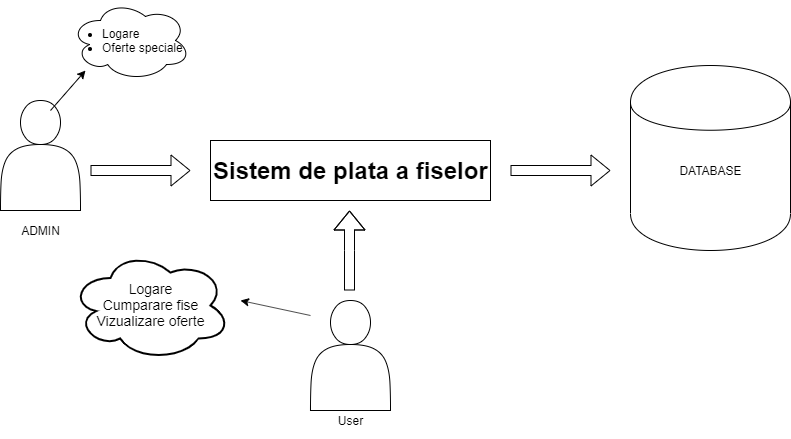

The diagram above was exported from draw.io. Its source (the exported page's mxGraphModel, read from the mxfile embedded in the PNG):
<mxGraphModel dx="1024" dy="566" grid="1" gridSize="10" guides="1" tooltips="1" connect="1" arrows="1" fold="1" page="1" pageScale="1" pageWidth="850" pageHeight="1100" math="0" shadow="0">
  <root>
    <mxCell id="0" />
    <mxCell id="1" parent="0" />
    <mxCell id="lf4LLbCsOisPN2x2nzGP-9" value="" style="shape=actor;whiteSpace=wrap;html=1;" vertex="1" parent="1">
      <mxGeometry x="10" y="110" width="80" height="110" as="geometry" />
    </mxCell>
    <mxCell id="lf4LLbCsOisPN2x2nzGP-10" value="ADMIN&lt;br&gt;" style="text;html=1;strokeColor=none;fillColor=none;align=center;verticalAlign=middle;whiteSpace=wrap;rounded=0;" vertex="1" parent="1">
      <mxGeometry x="30" y="230" width="40" height="20" as="geometry" />
    </mxCell>
    <mxCell id="lf4LLbCsOisPN2x2nzGP-11" value="" style="rounded=0;whiteSpace=wrap;html=1;" vertex="1" parent="1">
      <mxGeometry x="220" y="150" width="280" height="60" as="geometry" />
    </mxCell>
    <mxCell id="lf4LLbCsOisPN2x2nzGP-19" value="" style="ellipse;shape=cloud;whiteSpace=wrap;html=1;" vertex="1" parent="1">
      <mxGeometry x="80" y="10" width="120" height="80" as="geometry" />
    </mxCell>
    <mxCell id="lf4LLbCsOisPN2x2nzGP-20" value="" style="endArrow=classic;html=1;" edge="1" parent="1">
      <mxGeometry width="50" height="50" relative="1" as="geometry">
        <mxPoint x="60" y="120" as="sourcePoint" />
        <mxPoint x="95" y="80" as="targetPoint" />
      </mxGeometry>
    </mxCell>
    <mxCell id="lf4LLbCsOisPN2x2nzGP-21" value="&lt;ul&gt;&lt;li&gt;Logare&lt;/li&gt;&lt;li&gt;Oferte speciale&lt;/li&gt;&lt;/ul&gt;" style="text;strokeColor=none;fillColor=none;html=1;whiteSpace=wrap;verticalAlign=middle;overflow=hidden;" vertex="1" parent="1">
      <mxGeometry x="70" y="10" width="150" height="80" as="geometry" />
    </mxCell>
    <mxCell id="lf4LLbCsOisPN2x2nzGP-22" value="" style="shape=flexArrow;endArrow=classic;html=1;" edge="1" parent="1">
      <mxGeometry width="50" height="50" relative="1" as="geometry">
        <mxPoint x="100" y="180" as="sourcePoint" />
        <mxPoint x="200" y="180" as="targetPoint" />
        <Array as="points" />
      </mxGeometry>
    </mxCell>
    <mxCell id="lf4LLbCsOisPN2x2nzGP-23" value="Sistem de plata a fiselor" style="text;strokeColor=none;fillColor=none;html=1;fontSize=24;fontStyle=1;verticalAlign=middle;align=center;" vertex="1" parent="1">
      <mxGeometry x="240" y="160" width="240" height="40" as="geometry" />
    </mxCell>
    <mxCell id="lf4LLbCsOisPN2x2nzGP-26" value="" style="shape=actor;whiteSpace=wrap;html=1;" vertex="1" parent="1">
      <mxGeometry x="320" y="310" width="80" height="110" as="geometry" />
    </mxCell>
    <mxCell id="lf4LLbCsOisPN2x2nzGP-28" value="User&lt;br&gt;" style="text;html=1;strokeColor=none;fillColor=none;align=center;verticalAlign=middle;whiteSpace=wrap;rounded=0;" vertex="1" parent="1">
      <mxGeometry x="320" y="420" width="80" height="20" as="geometry" />
    </mxCell>
    <mxCell id="lf4LLbCsOisPN2x2nzGP-30" style="edgeStyle=orthogonalEdgeStyle;rounded=0;orthogonalLoop=1;jettySize=auto;html=1;exitX=0.5;exitY=1;exitDx=0;exitDy=0;" edge="1" parent="1" source="lf4LLbCsOisPN2x2nzGP-28" target="lf4LLbCsOisPN2x2nzGP-28">
      <mxGeometry relative="1" as="geometry" />
    </mxCell>
    <mxCell id="lf4LLbCsOisPN2x2nzGP-32" value="" style="shape=flexArrow;endArrow=classic;html=1;" edge="1" parent="1">
      <mxGeometry width="50" height="50" relative="1" as="geometry">
        <mxPoint x="359" y="300" as="sourcePoint" />
        <mxPoint x="359" y="220" as="targetPoint" />
        <Array as="points">
          <mxPoint x="359" y="260" />
        </Array>
      </mxGeometry>
    </mxCell>
    <mxCell id="lf4LLbCsOisPN2x2nzGP-37" value="Logare&lt;br&gt;Cumparare fise&lt;br&gt;Vizualizare oferte" style="ellipse;shape=cloud;strokeWidth=2;fontSize=14;whiteSpace=wrap;html=1;align=center;" vertex="1" parent="1">
      <mxGeometry x="80" y="260" width="160" height="110" as="geometry" />
    </mxCell>
    <mxCell id="lf4LLbCsOisPN2x2nzGP-39" value="" style="endArrow=classic;html=1;" edge="1" parent="1">
      <mxGeometry width="50" height="50" relative="1" as="geometry">
        <mxPoint x="320" y="325" as="sourcePoint" />
        <mxPoint x="250" y="310" as="targetPoint" />
        <Array as="points" />
      </mxGeometry>
    </mxCell>
    <mxCell id="lf4LLbCsOisPN2x2nzGP-41" value="" style="shape=cylinder;whiteSpace=wrap;html=1;boundedLbl=1;backgroundOutline=1;" vertex="1" parent="1">
      <mxGeometry x="640" y="75" width="160" height="185" as="geometry" />
    </mxCell>
    <mxCell id="lf4LLbCsOisPN2x2nzGP-42" value="" style="shape=flexArrow;endArrow=classic;html=1;" edge="1" parent="1">
      <mxGeometry width="50" height="50" relative="1" as="geometry">
        <mxPoint x="520" y="180" as="sourcePoint" />
        <mxPoint x="620" y="180" as="targetPoint" />
      </mxGeometry>
    </mxCell>
    <mxCell id="lf4LLbCsOisPN2x2nzGP-43" value="DATABASE" style="text;html=1;strokeColor=none;fillColor=none;align=center;verticalAlign=middle;whiteSpace=wrap;rounded=0;" vertex="1" parent="1">
      <mxGeometry x="670" y="155" width="100" height="50" as="geometry" />
    </mxCell>
  </root>
</mxGraphModel>